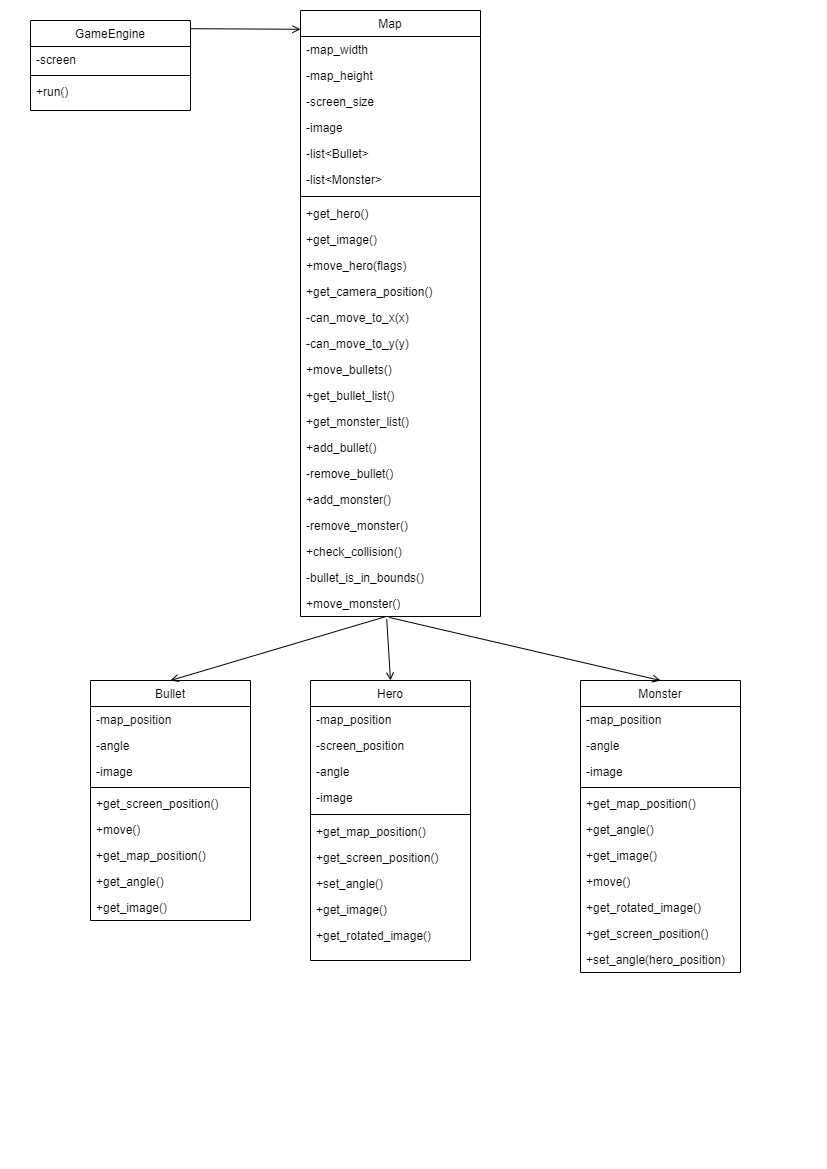

The diagram above was exported from draw.io. Its source (the exported page's mxGraphModel, read from the mxfile embedded in the PNG):
<mxGraphModel dx="1088" dy="579" grid="1" gridSize="10" guides="1" tooltips="1" connect="1" arrows="1" fold="1" page="1" pageScale="1" pageWidth="827" pageHeight="1169" math="0" shadow="0">
  <root>
    <mxCell id="WIyWlLk6GJQsqaUBKTNV-0" />
    <mxCell id="WIyWlLk6GJQsqaUBKTNV-1" parent="WIyWlLk6GJQsqaUBKTNV-0" />
    <mxCell id="zkfFHV4jXpPFQw0GAbJ--0" value="GameEngine" style="swimlane;fontStyle=0;align=center;verticalAlign=top;childLayout=stackLayout;horizontal=1;startSize=26;horizontalStack=0;resizeParent=1;resizeLast=0;collapsible=1;marginBottom=0;rounded=0;shadow=0;strokeWidth=1;" parent="WIyWlLk6GJQsqaUBKTNV-1" vertex="1">
      <mxGeometry x="30" y="20" width="160" height="90" as="geometry">
        <mxRectangle x="230" y="140" width="160" height="26" as="alternateBounds" />
      </mxGeometry>
    </mxCell>
    <mxCell id="FATl25p8E8vlMDxQympe-8" value="-screen" style="text;align=left;verticalAlign=top;spacingLeft=4;spacingRight=4;overflow=hidden;rotatable=0;points=[[0,0.5],[1,0.5]];portConstraint=eastwest;" parent="zkfFHV4jXpPFQw0GAbJ--0" vertex="1">
      <mxGeometry y="26" width="160" height="26" as="geometry" />
    </mxCell>
    <mxCell id="zkfFHV4jXpPFQw0GAbJ--4" value="" style="line;html=1;strokeWidth=1;align=left;verticalAlign=middle;spacingTop=-1;spacingLeft=3;spacingRight=3;rotatable=0;labelPosition=right;points=[];portConstraint=eastwest;" parent="zkfFHV4jXpPFQw0GAbJ--0" vertex="1">
      <mxGeometry y="52" width="160" height="6" as="geometry" />
    </mxCell>
    <mxCell id="zkfFHV4jXpPFQw0GAbJ--5" value="+run()" style="text;align=left;verticalAlign=top;spacingLeft=4;spacingRight=4;overflow=hidden;rotatable=0;points=[[0,0.5],[1,0.5]];portConstraint=eastwest;" parent="zkfFHV4jXpPFQw0GAbJ--0" vertex="1">
      <mxGeometry y="58" width="160" height="26" as="geometry" />
    </mxCell>
    <mxCell id="ojMFitV2JdnyoxMS-rkq-5" value="Map" style="swimlane;fontStyle=0;align=center;verticalAlign=top;childLayout=stackLayout;horizontal=1;startSize=26;horizontalStack=0;resizeParent=1;resizeLast=0;collapsible=1;marginBottom=0;rounded=0;shadow=0;strokeWidth=1;" parent="WIyWlLk6GJQsqaUBKTNV-1" vertex="1">
      <mxGeometry x="300" y="10" width="180" height="606" as="geometry">
        <mxRectangle x="230" y="140" width="160" height="26" as="alternateBounds" />
      </mxGeometry>
    </mxCell>
    <mxCell id="ojMFitV2JdnyoxMS-rkq-11" value="-map_width" style="text;align=left;verticalAlign=top;spacingLeft=4;spacingRight=4;overflow=hidden;rotatable=0;points=[[0,0.5],[1,0.5]];portConstraint=eastwest;rounded=0;shadow=0;html=0;" parent="ojMFitV2JdnyoxMS-rkq-5" vertex="1">
      <mxGeometry y="26" width="180" height="26" as="geometry" />
    </mxCell>
    <mxCell id="FATl25p8E8vlMDxQympe-2" value="-map_height" style="text;align=left;verticalAlign=top;spacingLeft=4;spacingRight=4;overflow=hidden;rotatable=0;points=[[0,0.5],[1,0.5]];portConstraint=eastwest;rounded=0;shadow=0;html=0;" parent="ojMFitV2JdnyoxMS-rkq-5" vertex="1">
      <mxGeometry y="52" width="180" height="26" as="geometry" />
    </mxCell>
    <mxCell id="FATl25p8E8vlMDxQympe-3" value="-screen_size" style="text;align=left;verticalAlign=top;spacingLeft=4;spacingRight=4;overflow=hidden;rotatable=0;points=[[0,0.5],[1,0.5]];portConstraint=eastwest;rounded=0;shadow=0;html=0;" parent="ojMFitV2JdnyoxMS-rkq-5" vertex="1">
      <mxGeometry y="78" width="180" height="26" as="geometry" />
    </mxCell>
    <mxCell id="FATl25p8E8vlMDxQympe-7" value="-image" style="text;align=left;verticalAlign=top;spacingLeft=4;spacingRight=4;overflow=hidden;rotatable=0;points=[[0,0.5],[1,0.5]];portConstraint=eastwest;rounded=0;shadow=0;html=0;" parent="ojMFitV2JdnyoxMS-rkq-5" vertex="1">
      <mxGeometry y="104" width="180" height="26" as="geometry" />
    </mxCell>
    <mxCell id="tIW7PHMp9_uh_plxhAY5-17" value="-list&lt;Bullet&gt;" style="text;align=left;verticalAlign=top;spacingLeft=4;spacingRight=4;overflow=hidden;rotatable=0;points=[[0,0.5],[1,0.5]];portConstraint=eastwest;rounded=0;shadow=0;html=0;" vertex="1" parent="ojMFitV2JdnyoxMS-rkq-5">
      <mxGeometry y="130" width="180" height="26" as="geometry" />
    </mxCell>
    <mxCell id="tIW7PHMp9_uh_plxhAY5-48" value="-list&lt;Monster&gt;" style="text;align=left;verticalAlign=top;spacingLeft=4;spacingRight=4;overflow=hidden;rotatable=0;points=[[0,0.5],[1,0.5]];portConstraint=eastwest;rounded=0;shadow=0;html=0;" vertex="1" parent="ojMFitV2JdnyoxMS-rkq-5">
      <mxGeometry y="156" width="180" height="26" as="geometry" />
    </mxCell>
    <mxCell id="ojMFitV2JdnyoxMS-rkq-7" value="" style="line;html=1;strokeWidth=1;align=left;verticalAlign=middle;spacingTop=-1;spacingLeft=3;spacingRight=3;rotatable=0;labelPosition=right;points=[];portConstraint=eastwest;" parent="ojMFitV2JdnyoxMS-rkq-5" vertex="1">
      <mxGeometry y="182" width="180" height="8" as="geometry" />
    </mxCell>
    <mxCell id="ojMFitV2JdnyoxMS-rkq-19" value="+get_hero()" style="text;align=left;verticalAlign=top;spacingLeft=4;spacingRight=4;overflow=hidden;rotatable=0;points=[[0,0.5],[1,0.5]];portConstraint=eastwest;rounded=0;shadow=0;html=0;" parent="ojMFitV2JdnyoxMS-rkq-5" vertex="1">
      <mxGeometry y="190" width="180" height="26" as="geometry" />
    </mxCell>
    <mxCell id="ojMFitV2JdnyoxMS-rkq-25" value="+get_image()" style="text;align=left;verticalAlign=top;spacingLeft=4;spacingRight=4;overflow=hidden;rotatable=0;points=[[0,0.5],[1,0.5]];portConstraint=eastwest;rounded=0;shadow=0;html=0;" parent="ojMFitV2JdnyoxMS-rkq-5" vertex="1">
      <mxGeometry y="216" width="180" height="26" as="geometry" />
    </mxCell>
    <mxCell id="ojMFitV2JdnyoxMS-rkq-26" value="+move_hero(flags)" style="text;align=left;verticalAlign=top;spacingLeft=4;spacingRight=4;overflow=hidden;rotatable=0;points=[[0,0.5],[1,0.5]];portConstraint=eastwest;rounded=0;shadow=0;html=0;" parent="ojMFitV2JdnyoxMS-rkq-5" vertex="1">
      <mxGeometry y="242" width="180" height="26" as="geometry" />
    </mxCell>
    <mxCell id="FATl25p8E8vlMDxQympe-4" value="+get_camera_position()" style="text;align=left;verticalAlign=top;spacingLeft=4;spacingRight=4;overflow=hidden;rotatable=0;points=[[0,0.5],[1,0.5]];portConstraint=eastwest;rounded=0;shadow=0;html=0;" parent="ojMFitV2JdnyoxMS-rkq-5" vertex="1">
      <mxGeometry y="268" width="180" height="26" as="geometry" />
    </mxCell>
    <mxCell id="FATl25p8E8vlMDxQympe-5" value="-can_move_to_x(x)" style="text;align=left;verticalAlign=top;spacingLeft=4;spacingRight=4;overflow=hidden;rotatable=0;points=[[0,0.5],[1,0.5]];portConstraint=eastwest;rounded=0;shadow=0;html=0;" parent="ojMFitV2JdnyoxMS-rkq-5" vertex="1">
      <mxGeometry y="294" width="180" height="26" as="geometry" />
    </mxCell>
    <mxCell id="tIW7PHMp9_uh_plxhAY5-12" value="-can_move_to_y(y)" style="text;align=left;verticalAlign=top;spacingLeft=4;spacingRight=4;overflow=hidden;rotatable=0;points=[[0,0.5],[1,0.5]];portConstraint=eastwest;rounded=0;shadow=0;html=0;" vertex="1" parent="ojMFitV2JdnyoxMS-rkq-5">
      <mxGeometry y="320" width="180" height="26" as="geometry" />
    </mxCell>
    <mxCell id="FATl25p8E8vlMDxQympe-6" value="+move_bullets()" style="text;align=left;verticalAlign=top;spacingLeft=4;spacingRight=4;overflow=hidden;rotatable=0;points=[[0,0.5],[1,0.5]];portConstraint=eastwest;rounded=0;shadow=0;html=0;" parent="ojMFitV2JdnyoxMS-rkq-5" vertex="1">
      <mxGeometry y="346" width="180" height="26" as="geometry" />
    </mxCell>
    <mxCell id="tIW7PHMp9_uh_plxhAY5-21" value="+get_bullet_list()" style="text;align=left;verticalAlign=top;spacingLeft=4;spacingRight=4;overflow=hidden;rotatable=0;points=[[0,0.5],[1,0.5]];portConstraint=eastwest;rounded=0;shadow=0;html=0;" vertex="1" parent="ojMFitV2JdnyoxMS-rkq-5">
      <mxGeometry y="372" width="180" height="26" as="geometry" />
    </mxCell>
    <mxCell id="tIW7PHMp9_uh_plxhAY5-49" value="+get_monster_list()" style="text;align=left;verticalAlign=top;spacingLeft=4;spacingRight=4;overflow=hidden;rotatable=0;points=[[0,0.5],[1,0.5]];portConstraint=eastwest;rounded=0;shadow=0;html=0;" vertex="1" parent="ojMFitV2JdnyoxMS-rkq-5">
      <mxGeometry y="398" width="180" height="26" as="geometry" />
    </mxCell>
    <mxCell id="tIW7PHMp9_uh_plxhAY5-22" value="+add_bullet()" style="text;align=left;verticalAlign=top;spacingLeft=4;spacingRight=4;overflow=hidden;rotatable=0;points=[[0,0.5],[1,0.5]];portConstraint=eastwest;rounded=0;shadow=0;html=0;" vertex="1" parent="ojMFitV2JdnyoxMS-rkq-5">
      <mxGeometry y="424" width="180" height="26" as="geometry" />
    </mxCell>
    <mxCell id="tIW7PHMp9_uh_plxhAY5-23" value="-remove_bullet()" style="text;align=left;verticalAlign=top;spacingLeft=4;spacingRight=4;overflow=hidden;rotatable=0;points=[[0,0.5],[1,0.5]];portConstraint=eastwest;rounded=0;shadow=0;html=0;" vertex="1" parent="ojMFitV2JdnyoxMS-rkq-5">
      <mxGeometry y="450" width="180" height="26" as="geometry" />
    </mxCell>
    <mxCell id="tIW7PHMp9_uh_plxhAY5-51" value="+add_monster()" style="text;align=left;verticalAlign=top;spacingLeft=4;spacingRight=4;overflow=hidden;rotatable=0;points=[[0,0.5],[1,0.5]];portConstraint=eastwest;rounded=0;shadow=0;html=0;" vertex="1" parent="ojMFitV2JdnyoxMS-rkq-5">
      <mxGeometry y="476" width="180" height="26" as="geometry" />
    </mxCell>
    <mxCell id="tIW7PHMp9_uh_plxhAY5-50" value="-remove_monster()" style="text;align=left;verticalAlign=top;spacingLeft=4;spacingRight=4;overflow=hidden;rotatable=0;points=[[0,0.5],[1,0.5]];portConstraint=eastwest;rounded=0;shadow=0;html=0;" vertex="1" parent="ojMFitV2JdnyoxMS-rkq-5">
      <mxGeometry y="502" width="180" height="26" as="geometry" />
    </mxCell>
    <mxCell id="tIW7PHMp9_uh_plxhAY5-24" value="+check_collision()" style="text;align=left;verticalAlign=top;spacingLeft=4;spacingRight=4;overflow=hidden;rotatable=0;points=[[0,0.5],[1,0.5]];portConstraint=eastwest;rounded=0;shadow=0;html=0;" vertex="1" parent="ojMFitV2JdnyoxMS-rkq-5">
      <mxGeometry y="528" width="180" height="26" as="geometry" />
    </mxCell>
    <mxCell id="tIW7PHMp9_uh_plxhAY5-25" value="-bullet_is_in_bounds()" style="text;align=left;verticalAlign=top;spacingLeft=4;spacingRight=4;overflow=hidden;rotatable=0;points=[[0,0.5],[1,0.5]];portConstraint=eastwest;rounded=0;shadow=0;html=0;" vertex="1" parent="ojMFitV2JdnyoxMS-rkq-5">
      <mxGeometry y="554" width="180" height="26" as="geometry" />
    </mxCell>
    <mxCell id="tIW7PHMp9_uh_plxhAY5-45" value="+move_monster()" style="text;align=left;verticalAlign=top;spacingLeft=4;spacingRight=4;overflow=hidden;rotatable=0;points=[[0,0.5],[1,0.5]];portConstraint=eastwest;rounded=0;shadow=0;html=0;" vertex="1" parent="ojMFitV2JdnyoxMS-rkq-5">
      <mxGeometry y="580" width="180" height="26" as="geometry" />
    </mxCell>
    <mxCell id="ojMFitV2JdnyoxMS-rkq-13" value="Hero" style="swimlane;fontStyle=0;align=center;verticalAlign=top;childLayout=stackLayout;horizontal=1;startSize=26;horizontalStack=0;resizeParent=1;resizeLast=0;collapsible=1;marginBottom=0;rounded=0;shadow=0;strokeWidth=1;" parent="WIyWlLk6GJQsqaUBKTNV-1" vertex="1">
      <mxGeometry x="310" y="680" width="160" height="280" as="geometry">
        <mxRectangle x="230" y="140" width="160" height="26" as="alternateBounds" />
      </mxGeometry>
    </mxCell>
    <mxCell id="ojMFitV2JdnyoxMS-rkq-14" value="-map_position" style="text;align=left;verticalAlign=top;spacingLeft=4;spacingRight=4;overflow=hidden;rotatable=0;points=[[0,0.5],[1,0.5]];portConstraint=eastwest;rounded=0;shadow=0;html=0;" parent="ojMFitV2JdnyoxMS-rkq-13" vertex="1">
      <mxGeometry y="26" width="160" height="26" as="geometry" />
    </mxCell>
    <mxCell id="ojMFitV2JdnyoxMS-rkq-21" value="-screen_position" style="text;align=left;verticalAlign=top;spacingLeft=4;spacingRight=4;overflow=hidden;rotatable=0;points=[[0,0.5],[1,0.5]];portConstraint=eastwest;rounded=0;shadow=0;html=0;" parent="ojMFitV2JdnyoxMS-rkq-13" vertex="1">
      <mxGeometry y="52" width="160" height="26" as="geometry" />
    </mxCell>
    <mxCell id="ojMFitV2JdnyoxMS-rkq-30" value="-angle" style="text;align=left;verticalAlign=top;spacingLeft=4;spacingRight=4;overflow=hidden;rotatable=0;points=[[0,0.5],[1,0.5]];portConstraint=eastwest;rounded=0;shadow=0;html=0;" parent="ojMFitV2JdnyoxMS-rkq-13" vertex="1">
      <mxGeometry y="78" width="160" height="26" as="geometry" />
    </mxCell>
    <mxCell id="FATl25p8E8vlMDxQympe-0" value="-image" style="text;align=left;verticalAlign=top;spacingLeft=4;spacingRight=4;overflow=hidden;rotatable=0;points=[[0,0.5],[1,0.5]];portConstraint=eastwest;rounded=0;shadow=0;html=0;" parent="ojMFitV2JdnyoxMS-rkq-13" vertex="1">
      <mxGeometry y="104" width="160" height="26" as="geometry" />
    </mxCell>
    <mxCell id="ojMFitV2JdnyoxMS-rkq-15" value="" style="line;html=1;strokeWidth=1;align=left;verticalAlign=middle;spacingTop=-1;spacingLeft=3;spacingRight=3;rotatable=0;labelPosition=right;points=[];portConstraint=eastwest;" parent="ojMFitV2JdnyoxMS-rkq-13" vertex="1">
      <mxGeometry y="130" width="160" height="8" as="geometry" />
    </mxCell>
    <mxCell id="ojMFitV2JdnyoxMS-rkq-17" value="+get_map_position()" style="text;align=left;verticalAlign=top;spacingLeft=4;spacingRight=4;overflow=hidden;rotatable=0;points=[[0,0.5],[1,0.5]];portConstraint=eastwest;" parent="ojMFitV2JdnyoxMS-rkq-13" vertex="1">
      <mxGeometry y="138" width="160" height="26" as="geometry" />
    </mxCell>
    <mxCell id="ojMFitV2JdnyoxMS-rkq-22" value="+get_screen_position()" style="text;align=left;verticalAlign=top;spacingLeft=4;spacingRight=4;overflow=hidden;rotatable=0;points=[[0,0.5],[1,0.5]];portConstraint=eastwest;" parent="ojMFitV2JdnyoxMS-rkq-13" vertex="1">
      <mxGeometry y="164" width="160" height="26" as="geometry" />
    </mxCell>
    <mxCell id="ojMFitV2JdnyoxMS-rkq-23" value="+set_angle()" style="text;align=left;verticalAlign=top;spacingLeft=4;spacingRight=4;overflow=hidden;rotatable=0;points=[[0,0.5],[1,0.5]];portConstraint=eastwest;" parent="ojMFitV2JdnyoxMS-rkq-13" vertex="1">
      <mxGeometry y="190" width="160" height="26" as="geometry" />
    </mxCell>
    <mxCell id="ojMFitV2JdnyoxMS-rkq-32" value="+get_image()" style="text;align=left;verticalAlign=top;spacingLeft=4;spacingRight=4;overflow=hidden;rotatable=0;points=[[0,0.5],[1,0.5]];portConstraint=eastwest;" parent="ojMFitV2JdnyoxMS-rkq-13" vertex="1">
      <mxGeometry y="216" width="160" height="26" as="geometry" />
    </mxCell>
    <mxCell id="FATl25p8E8vlMDxQympe-1" value="+get_rotated_image()" style="text;align=left;verticalAlign=top;spacingLeft=4;spacingRight=4;overflow=hidden;rotatable=0;points=[[0,0.5],[1,0.5]];portConstraint=eastwest;" parent="ojMFitV2JdnyoxMS-rkq-13" vertex="1">
      <mxGeometry y="242" width="160" height="26" as="geometry" />
    </mxCell>
    <mxCell id="FATl25p8E8vlMDxQympe-10" value="" style="endArrow=open;html=1;rounded=0;exitX=1;exitY=0.091;exitDx=0;exitDy=0;exitPerimeter=0;entryX=0;entryY=0.031;entryDx=0;entryDy=0;entryPerimeter=0;endFill=0;" parent="WIyWlLk6GJQsqaUBKTNV-1" source="zkfFHV4jXpPFQw0GAbJ--0" target="ojMFitV2JdnyoxMS-rkq-5" edge="1">
      <mxGeometry width="50" height="50" relative="1" as="geometry">
        <mxPoint x="350" y="130" as="sourcePoint" />
        <mxPoint x="400" y="80" as="targetPoint" />
      </mxGeometry>
    </mxCell>
    <mxCell id="tIW7PHMp9_uh_plxhAY5-0" value="Bullet" style="swimlane;fontStyle=0;align=center;verticalAlign=top;childLayout=stackLayout;horizontal=1;startSize=26;horizontalStack=0;resizeParent=1;resizeLast=0;collapsible=1;marginBottom=0;rounded=0;shadow=0;strokeWidth=1;" vertex="1" parent="WIyWlLk6GJQsqaUBKTNV-1">
      <mxGeometry x="90" y="680" width="160" height="240" as="geometry">
        <mxRectangle x="230" y="140" width="160" height="26" as="alternateBounds" />
      </mxGeometry>
    </mxCell>
    <mxCell id="tIW7PHMp9_uh_plxhAY5-1" value="-map_position" style="text;align=left;verticalAlign=top;spacingLeft=4;spacingRight=4;overflow=hidden;rotatable=0;points=[[0,0.5],[1,0.5]];portConstraint=eastwest;" vertex="1" parent="tIW7PHMp9_uh_plxhAY5-0">
      <mxGeometry y="26" width="160" height="26" as="geometry" />
    </mxCell>
    <mxCell id="tIW7PHMp9_uh_plxhAY5-7" value="-angle" style="text;align=left;verticalAlign=top;spacingLeft=4;spacingRight=4;overflow=hidden;rotatable=0;points=[[0,0.5],[1,0.5]];portConstraint=eastwest;" vertex="1" parent="tIW7PHMp9_uh_plxhAY5-0">
      <mxGeometry y="52" width="160" height="26" as="geometry" />
    </mxCell>
    <mxCell id="tIW7PHMp9_uh_plxhAY5-35" value="-image" style="text;align=left;verticalAlign=top;spacingLeft=4;spacingRight=4;overflow=hidden;rotatable=0;points=[[0,0.5],[1,0.5]];portConstraint=eastwest;" vertex="1" parent="tIW7PHMp9_uh_plxhAY5-0">
      <mxGeometry y="78" width="160" height="26" as="geometry" />
    </mxCell>
    <mxCell id="tIW7PHMp9_uh_plxhAY5-2" value="" style="line;html=1;strokeWidth=1;align=left;verticalAlign=middle;spacingTop=-1;spacingLeft=3;spacingRight=3;rotatable=0;labelPosition=right;points=[];portConstraint=eastwest;" vertex="1" parent="tIW7PHMp9_uh_plxhAY5-0">
      <mxGeometry y="104" width="160" height="6" as="geometry" />
    </mxCell>
    <mxCell id="tIW7PHMp9_uh_plxhAY5-3" value="+get_screen_position()" style="text;align=left;verticalAlign=top;spacingLeft=4;spacingRight=4;overflow=hidden;rotatable=0;points=[[0,0.5],[1,0.5]];portConstraint=eastwest;" vertex="1" parent="tIW7PHMp9_uh_plxhAY5-0">
      <mxGeometry y="110" width="160" height="26" as="geometry" />
    </mxCell>
    <mxCell id="tIW7PHMp9_uh_plxhAY5-8" value="+move()" style="text;align=left;verticalAlign=top;spacingLeft=4;spacingRight=4;overflow=hidden;rotatable=0;points=[[0,0.5],[1,0.5]];portConstraint=eastwest;" vertex="1" parent="tIW7PHMp9_uh_plxhAY5-0">
      <mxGeometry y="136" width="160" height="26" as="geometry" />
    </mxCell>
    <mxCell id="tIW7PHMp9_uh_plxhAY5-18" value="+get_map_position()" style="text;align=left;verticalAlign=top;spacingLeft=4;spacingRight=4;overflow=hidden;rotatable=0;points=[[0,0.5],[1,0.5]];portConstraint=eastwest;" vertex="1" parent="tIW7PHMp9_uh_plxhAY5-0">
      <mxGeometry y="162" width="160" height="26" as="geometry" />
    </mxCell>
    <mxCell id="tIW7PHMp9_uh_plxhAY5-20" value="+get_angle()" style="text;align=left;verticalAlign=top;spacingLeft=4;spacingRight=4;overflow=hidden;rotatable=0;points=[[0,0.5],[1,0.5]];portConstraint=eastwest;" vertex="1" parent="tIW7PHMp9_uh_plxhAY5-0">
      <mxGeometry y="188" width="160" height="26" as="geometry" />
    </mxCell>
    <mxCell id="tIW7PHMp9_uh_plxhAY5-36" value="+get_image()" style="text;align=left;verticalAlign=top;spacingLeft=4;spacingRight=4;overflow=hidden;rotatable=0;points=[[0,0.5],[1,0.5]];portConstraint=eastwest;" vertex="1" parent="tIW7PHMp9_uh_plxhAY5-0">
      <mxGeometry y="214" width="160" height="26" as="geometry" />
    </mxCell>
    <mxCell id="tIW7PHMp9_uh_plxhAY5-29" value="Monster" style="swimlane;fontStyle=0;align=center;verticalAlign=top;childLayout=stackLayout;horizontal=1;startSize=26;horizontalStack=0;resizeParent=1;resizeLast=0;collapsible=1;marginBottom=0;rounded=0;shadow=0;strokeWidth=1;" vertex="1" parent="WIyWlLk6GJQsqaUBKTNV-1">
      <mxGeometry x="580" y="680" width="160" height="292" as="geometry">
        <mxRectangle x="230" y="140" width="160" height="26" as="alternateBounds" />
      </mxGeometry>
    </mxCell>
    <mxCell id="tIW7PHMp9_uh_plxhAY5-30" value="-map_position" style="text;align=left;verticalAlign=top;spacingLeft=4;spacingRight=4;overflow=hidden;rotatable=0;points=[[0,0.5],[1,0.5]];portConstraint=eastwest;" vertex="1" parent="tIW7PHMp9_uh_plxhAY5-29">
      <mxGeometry y="26" width="160" height="26" as="geometry" />
    </mxCell>
    <mxCell id="tIW7PHMp9_uh_plxhAY5-37" value="-angle" style="text;align=left;verticalAlign=top;spacingLeft=4;spacingRight=4;overflow=hidden;rotatable=0;points=[[0,0.5],[1,0.5]];portConstraint=eastwest;" vertex="1" parent="tIW7PHMp9_uh_plxhAY5-29">
      <mxGeometry y="52" width="160" height="26" as="geometry" />
    </mxCell>
    <mxCell id="tIW7PHMp9_uh_plxhAY5-39" value="-image" style="text;align=left;verticalAlign=top;spacingLeft=4;spacingRight=4;overflow=hidden;rotatable=0;points=[[0,0.5],[1,0.5]];portConstraint=eastwest;" vertex="1" parent="tIW7PHMp9_uh_plxhAY5-29">
      <mxGeometry y="78" width="160" height="26" as="geometry" />
    </mxCell>
    <mxCell id="tIW7PHMp9_uh_plxhAY5-31" value="" style="line;html=1;strokeWidth=1;align=left;verticalAlign=middle;spacingTop=-1;spacingLeft=3;spacingRight=3;rotatable=0;labelPosition=right;points=[];portConstraint=eastwest;" vertex="1" parent="tIW7PHMp9_uh_plxhAY5-29">
      <mxGeometry y="104" width="160" height="6" as="geometry" />
    </mxCell>
    <mxCell id="tIW7PHMp9_uh_plxhAY5-32" value="+get_map_position()" style="text;align=left;verticalAlign=top;spacingLeft=4;spacingRight=4;overflow=hidden;rotatable=0;points=[[0,0.5],[1,0.5]];portConstraint=eastwest;" vertex="1" parent="tIW7PHMp9_uh_plxhAY5-29">
      <mxGeometry y="110" width="160" height="26" as="geometry" />
    </mxCell>
    <mxCell id="tIW7PHMp9_uh_plxhAY5-38" value="+get_angle()" style="text;align=left;verticalAlign=top;spacingLeft=4;spacingRight=4;overflow=hidden;rotatable=0;points=[[0,0.5],[1,0.5]];portConstraint=eastwest;" vertex="1" parent="tIW7PHMp9_uh_plxhAY5-29">
      <mxGeometry y="136" width="160" height="26" as="geometry" />
    </mxCell>
    <mxCell id="tIW7PHMp9_uh_plxhAY5-40" value="+get_image()" style="text;align=left;verticalAlign=top;spacingLeft=4;spacingRight=4;overflow=hidden;rotatable=0;points=[[0,0.5],[1,0.5]];portConstraint=eastwest;" vertex="1" parent="tIW7PHMp9_uh_plxhAY5-29">
      <mxGeometry y="162" width="160" height="26" as="geometry" />
    </mxCell>
    <mxCell id="tIW7PHMp9_uh_plxhAY5-41" value="+move()" style="text;align=left;verticalAlign=top;spacingLeft=4;spacingRight=4;overflow=hidden;rotatable=0;points=[[0,0.5],[1,0.5]];portConstraint=eastwest;" vertex="1" parent="tIW7PHMp9_uh_plxhAY5-29">
      <mxGeometry y="188" width="160" height="26" as="geometry" />
    </mxCell>
    <mxCell id="tIW7PHMp9_uh_plxhAY5-43" value="+get_rotated_image()" style="text;align=left;verticalAlign=top;spacingLeft=4;spacingRight=4;overflow=hidden;rotatable=0;points=[[0,0.5],[1,0.5]];portConstraint=eastwest;" vertex="1" parent="tIW7PHMp9_uh_plxhAY5-29">
      <mxGeometry y="214" width="160" height="26" as="geometry" />
    </mxCell>
    <mxCell id="tIW7PHMp9_uh_plxhAY5-44" value="+get_screen_position()" style="text;align=left;verticalAlign=top;spacingLeft=4;spacingRight=4;overflow=hidden;rotatable=0;points=[[0,0.5],[1,0.5]];portConstraint=eastwest;" vertex="1" parent="tIW7PHMp9_uh_plxhAY5-29">
      <mxGeometry y="240" width="160" height="26" as="geometry" />
    </mxCell>
    <mxCell id="tIW7PHMp9_uh_plxhAY5-47" value="+set_angle(hero_position)" style="text;align=left;verticalAlign=top;spacingLeft=4;spacingRight=4;overflow=hidden;rotatable=0;points=[[0,0.5],[1,0.5]];portConstraint=eastwest;" vertex="1" parent="tIW7PHMp9_uh_plxhAY5-29">
      <mxGeometry y="266" width="160" height="26" as="geometry" />
    </mxCell>
    <mxCell id="tIW7PHMp9_uh_plxhAY5-62" value="" style="endArrow=open;html=1;rounded=0;exitX=0.474;exitY=1.003;exitDx=0;exitDy=0;exitPerimeter=0;entryX=0.5;entryY=0;entryDx=0;entryDy=0;endFill=0;" edge="1" parent="WIyWlLk6GJQsqaUBKTNV-1" source="tIW7PHMp9_uh_plxhAY5-45" target="tIW7PHMp9_uh_plxhAY5-0">
      <mxGeometry width="50" height="50" relative="1" as="geometry">
        <mxPoint x="250" y="700" as="sourcePoint" />
        <mxPoint x="300" y="650" as="targetPoint" />
      </mxGeometry>
    </mxCell>
    <mxCell id="tIW7PHMp9_uh_plxhAY5-63" value="" style="endArrow=open;html=1;rounded=0;exitX=0.479;exitY=1.104;exitDx=0;exitDy=0;exitPerimeter=0;entryX=0.5;entryY=0;entryDx=0;entryDy=0;endFill=0;" edge="1" parent="WIyWlLk6GJQsqaUBKTNV-1" source="tIW7PHMp9_uh_plxhAY5-45" target="ojMFitV2JdnyoxMS-rkq-13">
      <mxGeometry width="50" height="50" relative="1" as="geometry">
        <mxPoint x="250" y="700" as="sourcePoint" />
        <mxPoint x="300" y="650" as="targetPoint" />
      </mxGeometry>
    </mxCell>
    <mxCell id="tIW7PHMp9_uh_plxhAY5-64" value="" style="endArrow=open;html=1;rounded=0;exitX=0.493;exitY=1.037;exitDx=0;exitDy=0;exitPerimeter=0;entryX=0.5;entryY=0;entryDx=0;entryDy=0;endFill=0;" edge="1" parent="WIyWlLk6GJQsqaUBKTNV-1" source="tIW7PHMp9_uh_plxhAY5-45" target="tIW7PHMp9_uh_plxhAY5-29">
      <mxGeometry width="50" height="50" relative="1" as="geometry">
        <mxPoint x="250" y="700" as="sourcePoint" />
        <mxPoint x="300" y="650" as="targetPoint" />
      </mxGeometry>
    </mxCell>
  </root>
</mxGraphModel>